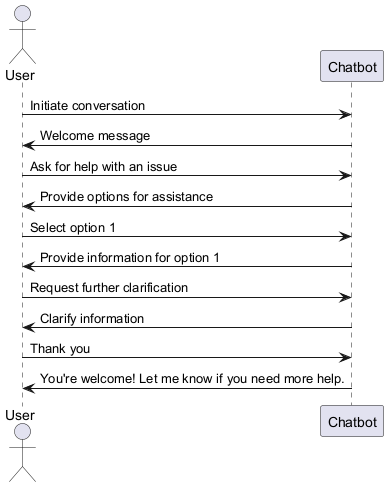

The diagram above was rendered by PlantUML. Its source (embedded in the PNG):
@startuml
actor User
participant Chatbot

User -> Chatbot: Initiate conversation
Chatbot -> User: Welcome message
User -> Chatbot: Ask for help with an issue
Chatbot -> User: Provide options for assistance
User -> Chatbot: Select option 1
Chatbot -> User: Provide information for option 1
User -> Chatbot: Request further clarification
Chatbot -> User: Clarify information
User -> Chatbot: Thank you
Chatbot -> User: You're welcome! Let me know if you need more help.
@enduml